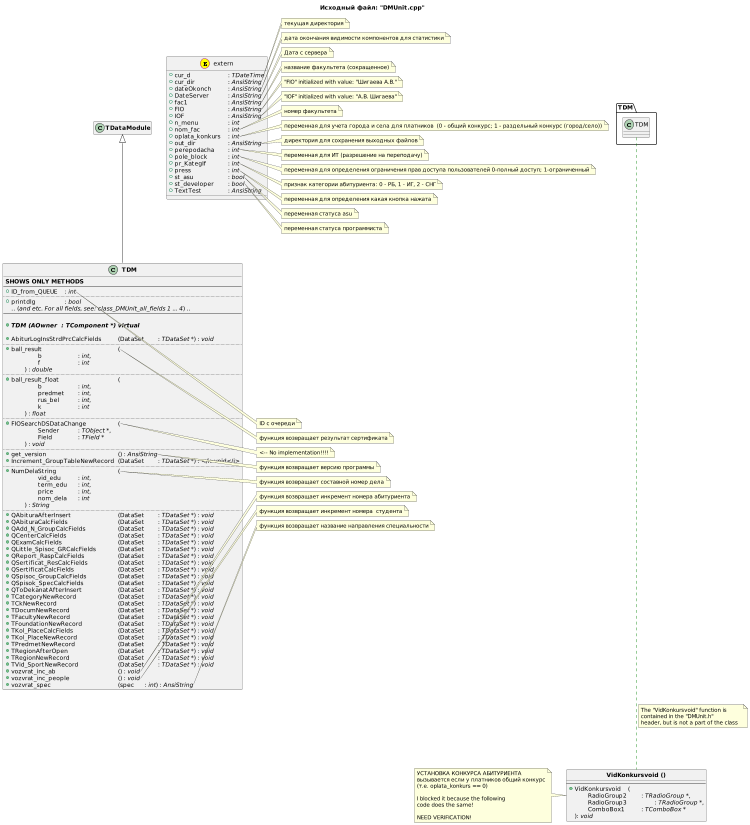

The diagram above was rendered by PlantUML. Its source (embedded in the PNG):
@startuml
title Исходный файл: "DMUnit.cpp"

scale 750 width


"<b>TDM</b>" -up-|> "<b>TDataModule</b>"

hide "<b>TDataModule</b>" members


class "<b>TDM</b>"
{
    <b>SHOWS ONLY METHODS</b>
    --
    + ID_from_QUEUE \t: <i>int</i>
    ..
    + printdlg  \t\t: <i>bool</i>
     .. (<i>and etc. For all fields, see: class_DMUnit_all_fields 1 ... 4</i>) ..
    --

    + <b>{abstract} TDM (AOwner \t: <i>TComponent *</i>) virtual</b>

    + AbiturLogInsStrdPrcCalcFields \t\t(DataSet \t: <i>TDataSet *</i>) : <i>void</i>
    ..
    + ball_result \t\t\t\t\t\t(
            \t\tb \t\t\t: <i>int</i>,
            \t\tf \t\t\t: <i>int</i>
        \t) : <i>double</i>
    ..
    + ball_result_float \t\t\t\t\t(
            \t\tb \t\t\t: <i>int</i>,
            \t\tpredmet \t: <i>int</i>,
            \t\trus_bel \t\t: <i>int</i>,
            \t\tk \t\t\t: <i>int</i>
        \t) : <i>float</i>
    ..
    + FIOSearchDSDataChange \t\t\t(
            \t\tSender \t\t: <i>TObject *</i>,
            \t\tField \t\t: <i>TField *</i>
        \t) : <i>void</i>
    ..
    + get_version \t\t\t\t\t\t() : <i>AnsiString</i>
    + Increment_GroupTableNewRecord \t(DataSet \t: <i>TDataSet *</i>) : </i>void</i>
    ..
    + NumDelaString \t\t\t\t\t(
            \t\tvid_edu \t\t: <i>int</i>,
            \t\tterm_edu \t: <i>int</i>,
            \t\tprice \t\t: <i>int</i>,
            \t\tnom_dela \t: <i>int</i>
        \t) : <i>String</i>
    ..
    + QAbituraAfterInsert \t\t\t\t(DataSet \t: <i>TDataSet *</i>) : <i>void</i>
    + QAbituraCalcFields \t\t\t\t(DataSet \t: <i>TDataSet *</i>) : <i>void</i>
    + QAdd_N_GroupCalcFields \t\t\t(DataSet \t: <i>TDataSet *</i>) : <i>void</i>
    + QCenterCalcFields \t\t\t\t(DataSet \t: <i>TDataSet *</i>) : <i>void</i>
    + QExamCalcFields \t\t\t\t\t(DataSet \t: <i>TDataSet *</i>) : <i>void</i>
    + QLittle_Spisoc_GRCalcFields \t\t(DataSet \t: <i>TDataSet *</i>) : <i>void</i>
    + QReport_RaspCalcFields \t\t\t(DataSet \t: <i>TDataSet *</i>) : <i>void</i>
    + QSertificat_ResCalcFields \t\t\t(DataSet \t: <i>TDataSet *</i>) : <i>void</i>
    + QSertificatCalcFields \t\t\t\t(DataSet \t: <i>TDataSet *</i>) : <i>void</i>
    + QSpisoc_GroupCalcFields \t\t\t(DataSet \t: <i>TDataSet *</i>) : <i>void</i>
    + QSpisok_SpecCalcFields \t\t\t(DataSet \t: <i>TDataSet *</i>) : <i>void</i>
    + QToDekanatAfterInsert \t\t\t(DataSet \t: <i>TDataSet *</i>) : <i>void</i>
    + TCategoryNewRecord \t\t\t(DataSet \t: <i>TDataSet *</i>) : <i>void</i>
    + TCkNewRecord \t\t\t\t\t(DataSet \t: <i>TDataSet *</i>) : <i>void</i>
    + TDocumNewRecord \t\t\t\t(DataSet \t: <i>TDataSet *</i>) : <i>void</i>
    + TFacultyNewRecord \t\t\t\t(DataSet \t: <i>TDataSet *</i>) : <i>void</i>
    + TFoundationNewRecord \t\t\t(DataSet \t: <i>TDataSet *</i>) : <i>void</i>
    + TKol_PlaceCalcFields \t\t\t\t(DataSet \t: <i>TDataSet *</i>) : <i>void</i>
    + TKol_PlaceNewRecord \t\t\t(DataSet \t: <i>TDataSet *</i>) : <i>void</i>
    + TPredmetNewRecord \t\t\t\t(DataSet \t: <i>TDataSet *</i>) : <i>void</i>
    + TRegionAfterOpen \t\t\t\t(DataSet \t: <i>TDataSet *</i>) : <i>void</i>
    + TRegionNewRecord \t\t\t\t(DataSet \t: <i>TDataSet *</i>) : <i>void</i>
    + TVid_SportNewRecord \t\t\t(DataSet \t: <i>TDataSet *</i>) : <i>void</i>
    + vozvrat_inc_ab \t\t\t\t\t() : <i>void</i>
    + vozvrat_inc_people \t\t\t\t() : <i>void</i>
    + vozvrat_spec \t\t\t\t\t(spec \t: <i>int</i>) : <i>AnsiString</i>
}


note right of "<b>TDM</b>"::ID_from_QUEUE
    ID с очереди
end note
note right of "<b>TDM</b>"::ball_result
    функция возвращает результат сертификата
end note
note right of "<b>TDM</b>"::FIOSearchDSDataChange
    <-- No implementation!!!!
end note
note right of "<b>TDM</b>"::get_version
    функция возвращает версию программы
end note
note right of "<b>TDM</b>"::NumDelaString
    функция возвращает составной номер дела
end note
note right of "<b>TDM</b>"::vozvrat_inc_ab
    функция возвращает инкремент номера абитуриента
end note
note right of "<b>TDM</b>"::vozvrat_inc_people
    функция возвращает инкремент номера  студента
end note
note right of "<b>TDM</b>"::vozvrat_spec
    функция возвращает название направления специальности
end note


package TDM <<Folder>>
{
    class TDM
    hide  members
}


class extern << (E, yellow) >>
{
    + cur_d \t\t\t: <i>TDateTime</i>
    + cur_dir \t\t\t: <i>AnsiString</i>
    + dateOkonch \t\t: <i>AnsiString</i>
    + DateServer \t\t: <i>AnsiString</i>
    + fac1 \t\t\t: <i>AnsiString</i>
    + FIO \t\t\t\t: <i>AnsiString</i>
    + IOF \t\t\t\t: <i>AnsiString</i>
    + n_menu \t\t\t: <i>int</i>
    + nom_fac \t\t: <i>int</i>
    + oplata_konkurs \t: <i>int</i>
    + out_dir \t\t\t: <i>AnsiString</i>
    + perepodacha \t: <i>int</i>
    + pole_block \t\t: <i>int</i>
    + pr_KategIf \t\t: <i>int</i>
    + press \t\t\t: <i>int</i>
    + st_asu \t\t\t: <i>bool</i>
    + st_developer \t: <i>bool</i>
    + TextTest \t\t: <i>AnsiString</i>
}


note right of extern::cur_dir
    текущая директория
end note
note right of extern::dateOkonch
    дата окончания видимости компонентов для статистики
end note
note right of extern::DateServer
    Дата с сервера
end note
note right of extern::fac1
    название факультета (сокращенное)
end note
note right of extern::FIO
    "FIO" initialized with value: "Шигаева А.В."
end note
note right of extern::IOF
    "IOF" initialized with value: "А.В. Шигаева"
end note
note right of extern::nom_fac
    номер факультета
end note
note right of extern::oplata_konkurs
    переменная для учета города и села для платников  (0 - общий конкурс; 1 - раздельный конкурс (город/село))
end note
note right of extern::out_dir
    директория для сохранения выходных файлов
end note
note right of extern::perepodacha
    переменная для ИТ (разрешение на переподачу)
end note
note right of extern::pole_block
    переменная для определения ограничения прав доступа пользователей 0-полный доступ; 1-ограниченный
end note
note right of extern::pr_KategIf
    признак категории абитуриента: 0 - РБ, 1 - ИГ, 2 - СНГ
end note
note right of extern::press
    переменная для определения какая кнопка нажата
end note
note right of extern::st_asu
    переменная статуса asu
end note
note right of extern::st_developer
    переменная статуса программиста
end note


class "<b>VidKonkursvoid ()</b>" {
    --
    + VidKonkursvoid \t(
        \tRadioGroup2 \t: <i>TRadioGroup *</i>,
        \tRadioGroup3 \t\t: <i>TRadioGroup *</i>,
        \tComboBox1 \t\t: <i>TComboBox *</i>
        ): <i>void</i>
}

hide "<b>VidKonkursvoid ()</b>" circle
show "<b>VidKonkursvoid ()</b>" method

note left of "<b>VidKonkursvoid ()</b>"
УСТАНОВКА КОНКУРСА АБИТУРИЕНТА
вызывается если у платников общий конкурс
(т.е. oplata_konkurs == 0)

I blocked it because the following
code does the same!

NEED VERIFICATION!
end note

TDM ..[#green].. "<b>VidKonkursvoid ()</b>"
    
note right on link #LightBlue
The "VidKonkursvoid" function is 
contained in the "DMUnit.h"
header, but is not a part of the class  
end note
@enduml